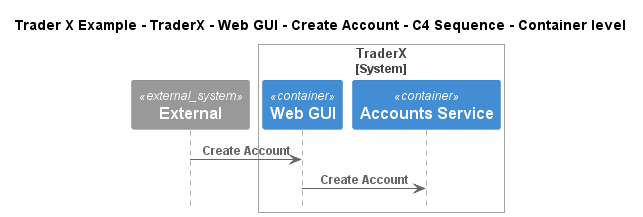

The diagram above was rendered by PlantUML. Its source (embedded in the PNG):
@startuml
!include ..\..\..\..\..\..\..\.c4s\C4_Sequence.puml

title Trader X Example - TraderX - Web GUI - Create Account - C4 Sequence - Container level

System_Ext(C4InterFlow.SoftwareSystems.ExternalSystem, "External", "")

System_Boundary(TraderXExample.SoftwareSystems.TraderX, "TraderX")
    Container(TraderXExample.SoftwareSystems.TraderX.Containers.WebGUI, "Web GUI", "", "Allows employees to manage accounts and book trades")
    Container(TraderXExample.SoftwareSystems.TraderX.Containers.AccountsService, "Accounts Service", "", "Service which provides account management")
Boundary_End()

Rel(C4InterFlow.SoftwareSystems.ExternalSystem, TraderXExample.SoftwareSystems.TraderX.Containers.WebGUI, "Create Account")
Rel(TraderXExample.SoftwareSystems.TraderX.Containers.WebGUI, TraderXExample.SoftwareSystems.TraderX.Containers.AccountsService, "Create Account")


@enduml